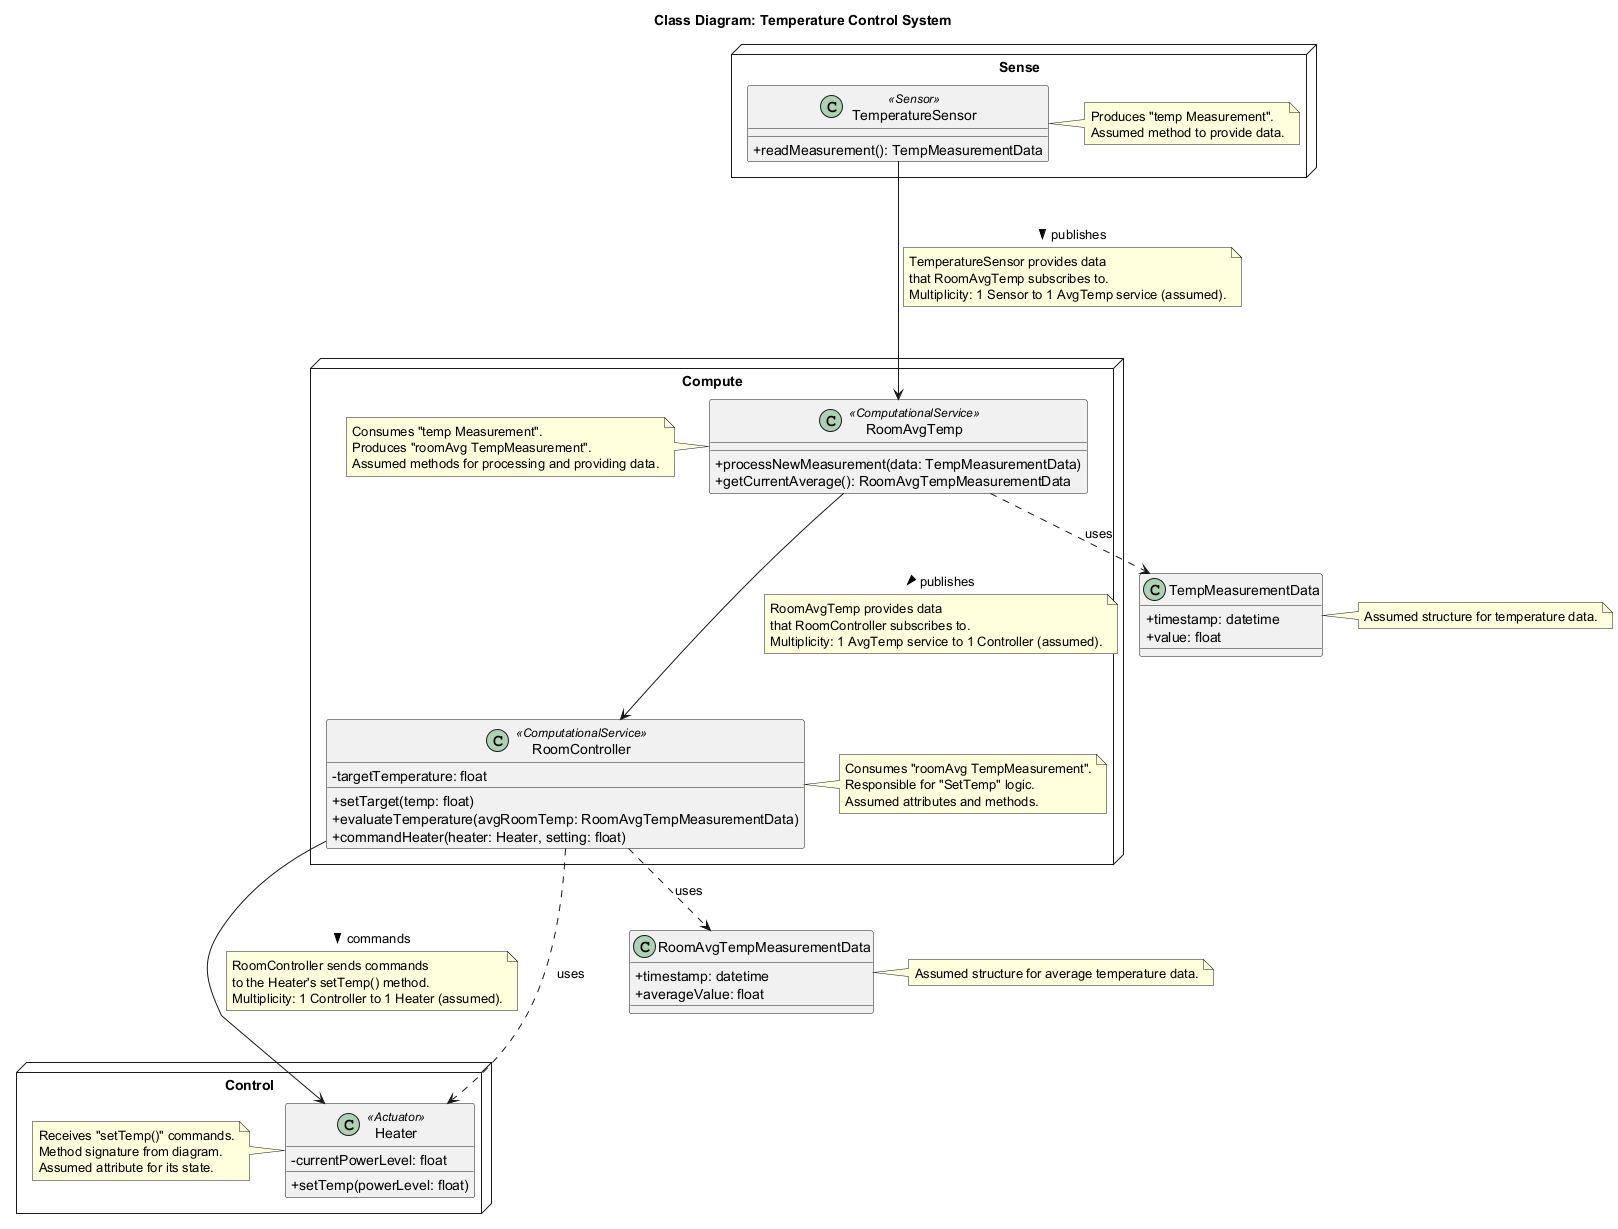

The diagram above was rendered by PlantUML. Its source (embedded in the PNG):
@startuml
title Class Diagram: Temperature Control System

skinparam classAttributeIconSize 0

package Sense <<Node>> {
  class TemperatureSensor <<Sensor>> {
    +readMeasurement(): TempMeasurementData
  }
  note right of TemperatureSensor
    Produces "temp Measurement".
    Assumed method to provide data.
  end note
}

package Compute <<Node>> {
  class RoomAvgTemp <<ComputationalService>> {
    +processNewMeasurement(data: TempMeasurementData)
    +getCurrentAverage(): RoomAvgTempMeasurementData
  }
  note left of RoomAvgTemp
    Consumes "temp Measurement".
    Produces "roomAvg TempMeasurement".
    Assumed methods for processing and providing data.
  end note

  class RoomController <<ComputationalService>> {
    -targetTemperature: float
    +setTarget(temp: float)
    +evaluateTemperature(avgRoomTemp: RoomAvgTempMeasurementData)
    +commandHeater(heater: Heater, setting: float)
  }
  note right of RoomController
    Consumes "roomAvg TempMeasurement".
    Responsible for "SetTemp" logic.
    Assumed attributes and methods.
  end note
}

package Control <<Node>> {
  class Heater <<Actuator>> {
    -currentPowerLevel: float
    +setTemp(powerLevel: float)
  }
  note left of Heater
    Receives "setTemp()" commands.
    Method signature from diagram.
    Assumed attribute for its state.
  end note
}

' Data Objects (could also be simple types)
class TempMeasurementData {
  +timestamp: datetime
  +value: float
}
note right: Assumed structure for temperature data.

class RoomAvgTempMeasurementData {
  +timestamp: datetime
  +averageValue: float
}
note right: Assumed structure for average temperature data.


TemperatureSensor --down-> RoomAvgTemp : publishes >
note on link
  TemperatureSensor provides data
  that RoomAvgTemp subscribes to.
  Multiplicity: 1 Sensor to 1 AvgTemp service (assumed).
end note

RoomAvgTemp --down-> RoomController : publishes >
note on link
  RoomAvgTemp provides data
  that RoomController subscribes to.
  Multiplicity: 1 AvgTemp service to 1 Controller (assumed).
end note

RoomController --down-> Heater : commands >
note on link
  RoomController sends commands
  to the Heater's setTemp() method.
  Multiplicity: 1 Controller to 1 Heater (assumed).
end note

RoomAvgTemp ..> TempMeasurementData : uses
RoomController ..> RoomAvgTempMeasurementData : uses
RoomController ..> Heater : uses
@enduml